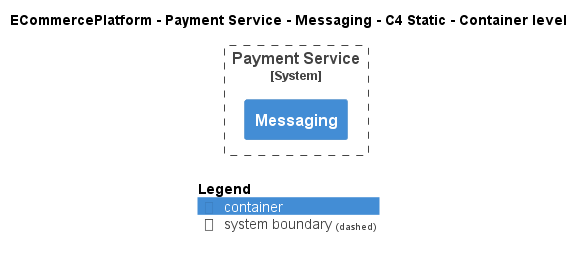

The diagram above was rendered by PlantUML. Its source (embedded in the PNG):
@startuml
!include ..\..\..\..\..\.c4s\C4_Container.puml

AddElementTag("c4interflow:lifecycle:new", $bgColor=green, $fontColor=#ffffff, $borderColor=green, $shadowing="False")
AddElementTag("c4interflow:lifecycle:changed", $bgColor=orange, $fontColor=#ffffff, $borderColor=orange, $shadowing="False")
AddElementTag("c4interflow:lifecycle:removed", $bgColor=red, $fontColor=#ffffff, $borderColor=red, $shadowing="False")

AddRelTag("c4interflow:lifecycle:new", $textColor=green, $lineColor=green)
AddRelTag("c4interflow:lifecycle:changed", $textColor=orange, $lineColor=orange)
AddRelTag("c4interflow:lifecycle:removed", $textColor=red, $lineColor=red)

SHOW_PERSON_PORTRAIT()
LAYOUT_TOP_DOWN()

skinparam linetype polyline

title ECommercePlatform - Payment Service - Messaging - C4 Static - Container level


System_Boundary(ECommercePlatform.SoftwareSystems.PaymentService, "Payment Service") {
    Container(ECommercePlatform.SoftwareSystems.PaymentService.Containers.Messaging, "Messaging", "", "")
}



SHOW_LEGEND()
@enduml